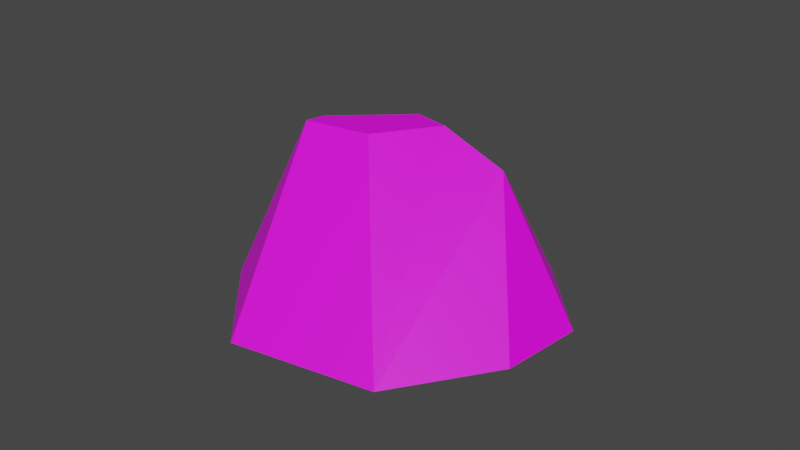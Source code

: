 # Source: Rock.blend  (saved by Blender 3.1.7; exported with 4.5.12 LTS)
import bpy
from mathutils import Matrix  # noqa: F401  (used for matrix-valued properties, if any)

bpy.ops.wm.read_factory_settings(use_empty=True)
scene = bpy.context.scene
scene.name = 'Scene'

# ---- collections
col_collection = bpy.data.collections.new('Collection'); scene.collection.children.link(col_collection)

# ---- images (referenced by path relative to the original .blend; pixels are not part of the script)
import os
ASSET_DIR = os.environ.get("B2B_ASSET_DIR", "")  # directory of the original .blend (textures are referenced by path, not embedded)
HERE = os.path.dirname(os.path.abspath(__file__))  # packed textures are extracted next to this script under _unpacked/

def load_image(name, relpath, width, height, colorspace="sRGB"):
    """Load a texture the original file referenced (path relative to the .blend, or extracted next to this script)."""
    p = next((c for c in (os.path.join(HERE, relpath), os.path.join(ASSET_DIR, relpath)) if relpath and os.path.exists(c)), "")
    if p:
        img = bpy.data.images.load(p, check_existing=True)
        img.name = name
    else:  # same state as the original file: an image datablock whose file is absent (Cycles renders it pink)
        img = bpy.data.images.new(name, width, height)
        img.source = "FILE"
        img.filepath = "//" + (relpath or name)
    img.colorspace_settings.name = colorspace
    return img
img_sharprocks = load_image('SharpRocks', '', 1024, 1024, 'sRGB')

# ---- materials (node trees are filled in below, after node groups)
mat_sharprocks = bpy.data.materials.new('SharpRocks')
mat_sharprocks.use_transparent_shadow = False

# ---- material node trees
mat_sharprocks.use_nodes = True; mat_sharprocks.node_tree.nodes.clear()
_N = mat_sharprocks.node_tree.nodes; _L = mat_sharprocks.node_tree.links
n0 = _N.new('ShaderNodeBsdfPrincipled'); n0.name = 'Principled BSDF'; n0.location = (10, 300)
n0.distribution = 'GGX'
n0.subsurface_method = 'BURLEY'
n0.inputs[3].default_value = 1.45
n0.inputs[27].default_value = (0.0, 0.0, 0.0, 1.0)
n0.inputs[28].default_value = 1.0
n1 = _N.new('ShaderNodeOutputMaterial'); n1.name = 'Material Output'; n1.location = (300, 300)
n2 = _N.new('ShaderNodeTexImage'); n2.name = 'Image Texture'; n2.location = (-280, 280)
n2.image = img_sharprocks
_L.new(n0.outputs[0], n1.inputs[0])
_L.new(n2.outputs[0], n0.inputs[0])
n1.is_active_output = True

# ---- world
world_world = bpy.data.worlds.new('World'); scene.world = world_world
world_world.use_nodes = True; world_world.node_tree.nodes.clear()
_N = world_world.node_tree.nodes; _L = world_world.node_tree.links
n0 = _N.new('ShaderNodeOutputWorld'); n0.name = 'World Output'; n0.location = (300, 300)
n1 = _N.new('ShaderNodeBackground'); n1.name = 'Background'; n1.location = (10, 300)
n1.inputs[0].default_value = (0.05088, 0.05088, 0.05088, 1.0)
_L.new(n1.outputs[0], n0.inputs[0])
n0.is_active_output = True
world_world.color = (0.05088, 0.05088, 0.05088)
world_world.use_sun_shadow = False
world_world.sun_shadow_jitter_overblur = 0.0

# ---- meshes
me_id34 = bpy.data.meshes.new('ID34')
me_id34.from_pydata([(-163.9, 43.86, 107.3), (-78.36, 27.88, -3.983e-14), (-104.8, 48.9, -3.464e-14), (-177.7, 32.17, 130.6), (-78.36, 27.88, -3.983e-14), (-163.9, 43.86, 107.3), (-163.9, 43.86, 107.3), (-104.8, 48.9, -3.464e-14), (-138.4, 58.63, -3.513e-14), (-189.0, 26.54, 130.6), (-189.5, 53.33, -6.982e-14), (-222.9, 36.68, -8.125e-14), (-163.9, 43.86, 107.3), (-177.7, 32.17, 130.6), (-161.7, 19.44, 130.6), (-78.36, 27.88, -3.983e-14), (-177.7, 32.17, 130.6), (-189.5, 53.33, -6.982e-14), (-163.9, 43.86, 107.3), (-138.4, 58.63, -3.513e-14), (-207.5, 11.14, -6.421e-14), (-189.0, 26.54, 130.6), (-222.9, 36.68, -8.125e-14), (-178.5, 9.266, 130.6), (-161.7, 19.44, 130.6), (-178.5, 9.266, 130.6), (-171.9, 6.821, 130.6), (-189.0, 26.54, 130.6), (-177.7, 32.17, 130.6), (-78.36, 27.88, -3.983e-14), (-171.9, 6.821, 130.6), (-100.8, 0.1629, -5.441e-14), (-161.7, 19.44, 130.6), (-178.5, 9.266, 130.6), (-207.5, 11.14, -6.421e-14), (-171.9, 6.821, 130.6), (-171.9, 6.821, 130.6), (-160.5, -6.31, -6.515e-14), (-100.8, 0.1629, -5.441e-14), (-171.9, 6.821, 130.6), (-207.5, 11.14, -6.421e-14), (-160.5, -6.31, -6.515e-14)], [], [(0, 1, 2), (3, 4, 5), (6, 7, 8), (9, 10, 11), (10, 9, 12), (12, 9, 13), (14, 15, 16), (17, 18, 19), (20, 21, 22), (21, 20, 23), (24, 25, 26), (25, 24, 27), (27, 24, 28), (29, 30, 31), (30, 29, 32), (33, 34, 35), (36, 37, 38), (39, 40, 41)])
_uv = me_id34.uv_layers.new(name='UVMap')
_uv.uv.foreach_set('vector', [0.975, 0.3097, 0.975, 0.5294, 0.9304, 0.4996, 0.5877, 0.402, 0.5877, 0.663, 0.5674, 0.4442, 0.6817, 0.7779, 0.6817, 0.9729, 0.6321, 0.9478, 0.879, 0.5249, 0.8208, 0.3211, 0.879, 0.3097, 0.8208, 0.3211, 0.879, 0.5249, 0.8248, 0.4971, 0.8248, 0.4971, 0.879, 0.5249, 0.8593, 0.5288, 0.9645, 0.2614, 0.9928, 0.0163, 0.9928, 0.2773, 0.0804, 0.5805, 0.0804, 0.7566, 0.0006703, 0.5986, 0.9631, 0.06453, 0.9313, 0.2733, 0.916, 0.05863, 0.9313, 0.2733, 0.9631, 0.06453, 0.9631, 0.2773, 0.1459, 0.6624, 0.1353, 0.633, 0.1459, 0.6366, 0.1353, 0.633, 0.1459, 0.6624, 0.1051, 0.6439, 0.1051, 0.6439, 0.1459, 0.6624, 0.1134, 0.6621, 0.816, 0.567, 0.7921, 0.8235, 0.7635, 0.5886, 0.7921, 0.8235, 0.816, 0.567, 0.816, 0.8137, 0.9552, 0.9776, 0.966, 0.765, 0.966, 0.9804, 0.6478, 0.3084, 0.5635, 0.1165, 0.6478, 0.07167, 0.7622, 0.7765, 0.6831, 0.5762, 0.7622, 0.567])
me_id34.materials.append(mat_sharprocks)
me_id34.use_remesh_fix_poles = True
me_id34.use_remesh_preserve_attributes = False
me_id34.use_mirror_vertex_groups = False
me_id34.update()

# ---- objects
ob_sketchup = bpy.data.objects.new('SketchUp', None)
ob_group_4 = bpy.data.objects.new('group_4', me_id34)

# ---- transforms, parenting, visibility, modifiers, constraints
ob_sketchup.location = (0.0, 0.0, 0.0)
ob_sketchup.scale = (0.0254, 0.0254, 0.0254)
ob_sketchup.lineart.crease_threshold = 0.0
ob_group_4.parent = ob_sketchup
ob_group_4.location = (101.4, -569.4, 5.684e-14)
ob_group_4.rotation_euler = (-2.759e-23, 3.777e-16, -1.075)
ob_group_4.scale = (3.909, 9.396, 2.207)
ob_group_4.lineart.crease_threshold = 0.0

# ---- collection membership
col_collection.objects.link(ob_sketchup)
col_collection.objects.link(ob_group_4)

# ---- scene / render settings (as saved in the file)
scene.frame_start = 1; scene.frame_end = 250; scene.frame_set(61)
scene.render.engine = 'BLENDER_EEVEE_NEXT'
scene.cycles.use_denoising = False
scene.cycles.samples = 128
scene.cycles.sampling_pattern = 'TABULATED_SOBOL'
scene.cycles.use_adaptive_sampling = False
scene.cycles.use_light_tree = False
scene.view_settings.view_transform = 'Filmic'
bpy.context.view_layer.update()

# ---- added for rendering (the .blend has no active camera and no usable light): camera, sun
cam_auto = bpy.data.cameras.new('AutoCamera')
cam_auto.lens = 50.0
cam_auto.sensor_width = 36.0
cam_auto.clip_end = 1000.0
ob_auto_camera = bpy.data.objects.new('AutoCamera', cam_auto)
scene.collection.objects.link(ob_auto_camera)
ob_auto_camera.location = (28.2797, -31.124, 25.5213)
ob_auto_camera.rotation_euler = (1.09748, -7.21219e-08, 0.694738)
scene.camera = ob_auto_camera
light_auto_sun = bpy.data.lights.new('AutoSun', 'SUN')
light_auto_sun.energy = 3.0
light_auto_sun.angle = 0.0523599
ob_auto_sun = bpy.data.objects.new('AutoSun', light_auto_sun)
scene.collection.objects.link(ob_auto_sun)
ob_auto_sun.rotation_euler = (0.872665, 0.174533, 0.523599)
bpy.context.view_layer.update()
